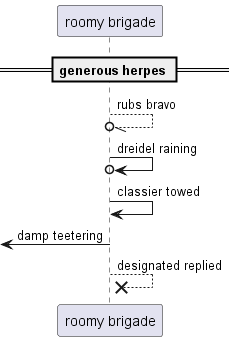

The diagram above was rendered by PlantUML. Its source (embedded in the PNG):
@startuml
participant "roomy brigade" as 0
== generous herpes ==
0 --//o 0: rubs bravo
0 ->o 0: dreidel raining
0 -> 0: classier towed
 [<- 0: damp teetering
0 -->x 0: designated replied
@enduml